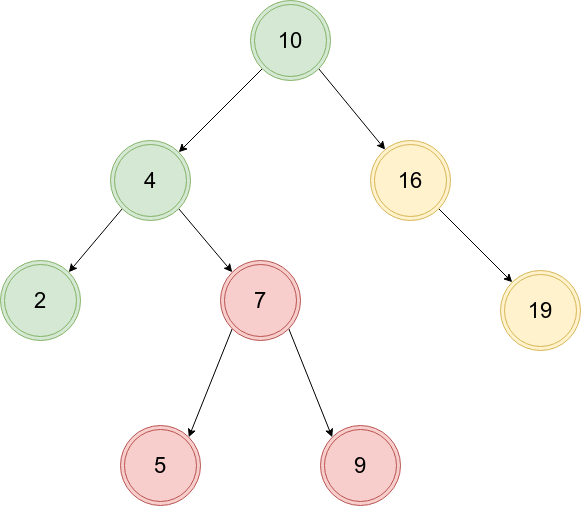

The diagram above was exported from draw.io. Its source (the exported page's mxGraphModel, read from the mxfile embedded in the PNG):
<mxGraphModel dx="2062" dy="1123" grid="1" gridSize="10" guides="1" tooltips="1" connect="1" arrows="1" fold="1" page="1" pageScale="1" pageWidth="827" pageHeight="1169" math="0" shadow="0">
  <root>
    <mxCell id="0" />
    <mxCell id="1" parent="0" />
    <mxCell id="vQHTj3d9Mh1Th68HtiFS-1" style="rounded=0;orthogonalLoop=1;jettySize=auto;html=1;exitX=0;exitY=1;exitDx=0;exitDy=0;entryX=1;entryY=0;entryDx=0;entryDy=0;" edge="1" parent="1" source="vQHTj3d9Mh1Th68HtiFS-3" target="vQHTj3d9Mh1Th68HtiFS-11">
      <mxGeometry relative="1" as="geometry" />
    </mxCell>
    <mxCell id="vQHTj3d9Mh1Th68HtiFS-2" style="rounded=0;orthogonalLoop=1;jettySize=auto;html=1;exitX=1;exitY=1;exitDx=0;exitDy=0;entryX=0;entryY=0;entryDx=0;entryDy=0;" edge="1" parent="1" source="vQHTj3d9Mh1Th68HtiFS-3" target="vQHTj3d9Mh1Th68HtiFS-14">
      <mxGeometry relative="1" as="geometry" />
    </mxCell>
    <mxCell id="vQHTj3d9Mh1Th68HtiFS-3" value="&lt;span style=&quot;font-size: 22px;&quot;&gt;4&lt;/span&gt;" style="ellipse;shape=doubleEllipse;whiteSpace=wrap;html=1;aspect=fixed;fillColor=#d5e8d4;strokeColor=#82b366;" vertex="1" parent="1">
      <mxGeometry x="280" y="260" width="80" height="80" as="geometry" />
    </mxCell>
    <mxCell id="vQHTj3d9Mh1Th68HtiFS-4" style="rounded=0;orthogonalLoop=1;jettySize=auto;html=1;exitX=1;exitY=1;exitDx=0;exitDy=0;entryX=0;entryY=0;entryDx=0;entryDy=0;" edge="1" parent="1" source="vQHTj3d9Mh1Th68HtiFS-5" target="vQHTj3d9Mh1Th68HtiFS-12">
      <mxGeometry relative="1" as="geometry" />
    </mxCell>
    <mxCell id="vQHTj3d9Mh1Th68HtiFS-5" value="&lt;font style=&quot;font-size: 22px;&quot;&gt;16&lt;/font&gt;" style="ellipse;shape=doubleEllipse;whiteSpace=wrap;html=1;aspect=fixed;fillColor=#fff2cc;strokeColor=#d6b656;" vertex="1" parent="1">
      <mxGeometry x="540" y="260" width="80" height="80" as="geometry" />
    </mxCell>
    <mxCell id="vQHTj3d9Mh1Th68HtiFS-6" style="rounded=0;orthogonalLoop=1;jettySize=auto;html=1;exitX=0;exitY=1;exitDx=0;exitDy=0;" edge="1" parent="1" source="vQHTj3d9Mh1Th68HtiFS-8" target="vQHTj3d9Mh1Th68HtiFS-3">
      <mxGeometry relative="1" as="geometry" />
    </mxCell>
    <mxCell id="vQHTj3d9Mh1Th68HtiFS-7" style="edgeStyle=none;rounded=0;orthogonalLoop=1;jettySize=auto;html=1;exitX=1;exitY=1;exitDx=0;exitDy=0;" edge="1" parent="1" source="vQHTj3d9Mh1Th68HtiFS-8" target="vQHTj3d9Mh1Th68HtiFS-5">
      <mxGeometry relative="1" as="geometry" />
    </mxCell>
    <mxCell id="vQHTj3d9Mh1Th68HtiFS-8" value="&lt;font style=&quot;font-size: 22px;&quot;&gt;10&lt;/font&gt;" style="ellipse;shape=doubleEllipse;whiteSpace=wrap;html=1;aspect=fixed;fillColor=#d5e8d4;strokeColor=#82b366;" vertex="1" parent="1">
      <mxGeometry x="420" y="120" width="80" height="80" as="geometry" />
    </mxCell>
    <mxCell id="vQHTj3d9Mh1Th68HtiFS-11" value="&lt;span style=&quot;font-size: 22px;&quot;&gt;2&lt;/span&gt;" style="ellipse;shape=doubleEllipse;whiteSpace=wrap;html=1;aspect=fixed;fillColor=#d5e8d4;strokeColor=#82b366;" vertex="1" parent="1">
      <mxGeometry x="170" y="380" width="80" height="80" as="geometry" />
    </mxCell>
    <mxCell id="vQHTj3d9Mh1Th68HtiFS-12" value="&lt;font style=&quot;font-size: 22px;&quot;&gt;19&lt;/font&gt;" style="ellipse;shape=doubleEllipse;whiteSpace=wrap;html=1;aspect=fixed;fillColor=#fff2cc;strokeColor=#d6b656;" vertex="1" parent="1">
      <mxGeometry x="670" y="390" width="80" height="80" as="geometry" />
    </mxCell>
    <mxCell id="vQHTj3d9Mh1Th68HtiFS-13" value="&lt;font style=&quot;font-size: 22px;&quot;&gt;9&lt;/font&gt;" style="ellipse;shape=doubleEllipse;whiteSpace=wrap;html=1;aspect=fixed;fillColor=#f8cecc;strokeColor=#b85450;" vertex="1" parent="1">
      <mxGeometry x="490" y="545" width="80" height="80" as="geometry" />
    </mxCell>
    <mxCell id="vQHTj3d9Mh1Th68HtiFS-16" style="rounded=0;orthogonalLoop=1;jettySize=auto;html=1;exitX=0;exitY=1;exitDx=0;exitDy=0;entryX=1;entryY=0;entryDx=0;entryDy=0;" edge="1" parent="1" source="vQHTj3d9Mh1Th68HtiFS-14" target="vQHTj3d9Mh1Th68HtiFS-15">
      <mxGeometry relative="1" as="geometry" />
    </mxCell>
    <mxCell id="vQHTj3d9Mh1Th68HtiFS-17" style="rounded=0;orthogonalLoop=1;jettySize=auto;html=1;exitX=1;exitY=1;exitDx=0;exitDy=0;entryX=0;entryY=0;entryDx=0;entryDy=0;" edge="1" parent="1" source="vQHTj3d9Mh1Th68HtiFS-14" target="vQHTj3d9Mh1Th68HtiFS-13">
      <mxGeometry relative="1" as="geometry" />
    </mxCell>
    <mxCell id="vQHTj3d9Mh1Th68HtiFS-14" value="&lt;font style=&quot;font-size: 22px;&quot;&gt;7&lt;/font&gt;" style="ellipse;shape=doubleEllipse;whiteSpace=wrap;html=1;aspect=fixed;fillColor=#f8cecc;strokeColor=#b85450;" vertex="1" parent="1">
      <mxGeometry x="390" y="380" width="80" height="80" as="geometry" />
    </mxCell>
    <mxCell id="vQHTj3d9Mh1Th68HtiFS-15" value="&lt;font style=&quot;font-size: 22px;&quot;&gt;5&lt;/font&gt;" style="ellipse;shape=doubleEllipse;whiteSpace=wrap;html=1;aspect=fixed;fillColor=#f8cecc;strokeColor=#b85450;" vertex="1" parent="1">
      <mxGeometry x="290" y="545" width="80" height="80" as="geometry" />
    </mxCell>
  </root>
</mxGraphModel>